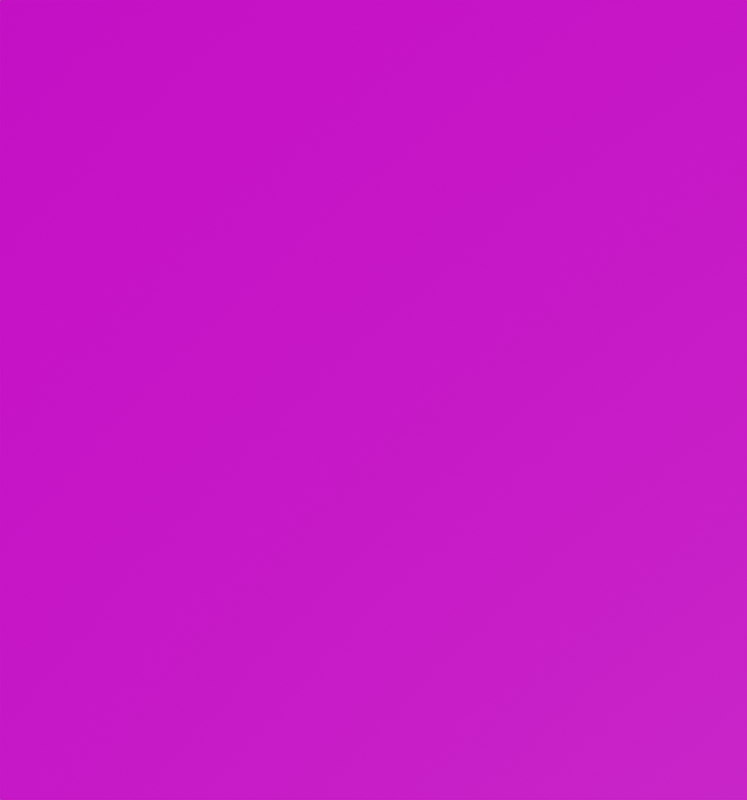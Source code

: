 # Source: SabakiThemes.blend  (saved by Blender 3.0.18; exported with 4.5.12 LTS)
import bpy
from mathutils import Matrix  # noqa: F401  (used for matrix-valued properties, if any)

bpy.ops.wm.read_factory_settings(use_empty=True)
scene = bpy.context.scene
scene.name = 'Antique Board'

# ---- images (referenced by path relative to the original .blend; pixels are not part of the script)
import os
ASSET_DIR = os.environ.get("B2B_ASSET_DIR", "")  # directory of the original .blend (textures are referenced by path, not embedded)
HERE = os.path.dirname(os.path.abspath(__file__))  # packed textures are extracted next to this script under _unpacked/

def load_image(name, relpath, width, height, colorspace="sRGB"):
    """Load a texture the original file referenced (path relative to the .blend, or extracted next to this script)."""
    p = next((c for c in (os.path.join(HERE, relpath), os.path.join(ASSET_DIR, relpath)) if relpath and os.path.exists(c)), "")
    if p:
        img = bpy.data.images.load(p, check_existing=True)
        img.name = name
    else:  # same state as the original file: an image datablock whose file is absent (Cycles renders it pink)
        img = bpy.data.images.new(name, width, height)
        img.source = "FILE"
        img.filepath = "//" + (relpath or name)
    img.colorspace_settings.name = colorspace
    return img
img_bamboo_seamless_jpg = load_image('bamboo-seamless.jpg', 'textures/bamboo-seamless.jpg', 1024, 1024, 'sRGB')
img_bamboo_seamless_bump_jpg = load_image('bamboo-seamless-bump.jpg', 'textures/bamboo-seamless-bump.jpg', 1024, 1024, 'sRGB')
img_carpentry_shop_02_1k_exr = load_image('carpentry_shop_02_1k.exr', 'hdris/carpentry_shop_02_1k.exr', 1024, 1024, 'Linear Rec.709')

# ---- materials (node trees are filled in below, after node groups)
mat_bamboo_board_visible = bpy.data.materials.new('Bamboo Board Visible')

# ---- node groups
ng_bamboo = bpy.data.node_groups.new('Bamboo', 'ShaderNodeTree')
_s = ng_bamboo.interface.new_socket(name='BSDF', in_out='OUTPUT', socket_type='NodeSocketShader')
_N = ng_bamboo.nodes; _L = ng_bamboo.links
n0 = _N.new('ShaderNodeTexCoord'); n0.name = 'Texture Coordinate'; n0.location = (-668, 116)
n1 = _N.new('ShaderNodeMapping'); n1.name = 'Mapping'; n1.location = (-458, 133)
n1.width = 240
n2 = _N.new('ShaderNodeValue'); n2.name = 'Value'; n2.location = (-707, -175)
n2.outputs[0].default_value = 1.5
n3 = _N.new('ShaderNodeBsdfPrincipled'); n3.name = 'Principled BSDF'; n3.location = (921, 107)
n3.distribution = 'GGX'
n3.subsurface_method = 'BURLEY'
n3.inputs[3].default_value = 1.45
n3.inputs[27].default_value = (0.0, 0.0, 0.0, 1.0)
n3.inputs[28].default_value = 1.0
n4 = _N.new('ShaderNodeHueSaturation'); n4.name = 'Hue Saturation Value'; n4.location = (576, 103)
n4.inputs[2].default_value = 0.5
n5 = _N.new('NodeGroupInput'); n5.name = 'Group Input'; n5.location = (-907, -42)
n6 = _N.new('NodeGroupOutput'); n6.name = 'Group Output'; n6.location = (1211, -42)
n7 = _N.new('ShaderNodeGamma'); n7.name = 'Gamma'; n7.location = (356, 100)
n7.inputs[1].default_value = 2.4
n8 = _N.new('ShaderNodeBump'); n8.name = 'Bump'; n8.location = (421, -266)
n8.inputs[0].default_value = 0.2
n8.inputs[1].default_value = 1.0
n8.inputs[2].default_value = 1.0
n9 = _N.new('ShaderNodeTexImage'); n9.name = 'Image Texture'; n9.location = (44, 112)
n9.hide = True
n9.image = img_bamboo_seamless_jpg
n10 = _N.new('ShaderNodeTexImage'); n10.name = 'Image Texture.001'; n10.location = (46, -178)
n10.hide = True
n10.image = img_bamboo_seamless_bump_jpg
_L.new(n3.outputs[0], n6.inputs[0])
_L.new(n9.outputs[0], n7.inputs[0])
_L.new(n7.outputs[0], n4.inputs[4])
_L.new(n1.outputs[0], n9.inputs[0])
_L.new(n0.outputs[2], n1.inputs[0])
_L.new(n2.outputs[0], n1.inputs[3])
_L.new(n1.outputs[0], n10.inputs[0])
_L.new(n8.outputs[0], n3.inputs[5])
_L.new(n4.outputs[0], n3.inputs[0])
_L.new(n10.outputs[0], n8.inputs[3])
n6.is_active_output = True

# ---- material node trees
mat_bamboo_board_visible.use_nodes = True; mat_bamboo_board_visible.node_tree.nodes.clear()
_N = mat_bamboo_board_visible.node_tree.nodes; _L = mat_bamboo_board_visible.node_tree.links
n0 = _N.new('ShaderNodeOutputMaterial'); n0.name = 'Material Output'; n0.location = (300, 300)
n1 = _N.new('ShaderNodeGroup'); n1.name = 'Group'; n1.location = (12, 293)
n1.node_tree = ng_bamboo
_L.new(n1.outputs[0], n0.inputs[0])
n0.is_active_output = True

# ---- world
world_carpentry_shop = bpy.data.worlds.new('Carpentry Shop'); scene.world = world_carpentry_shop
world_carpentry_shop.use_nodes = True; world_carpentry_shop.node_tree.nodes.clear()
_N = world_carpentry_shop.node_tree.nodes; _L = world_carpentry_shop.node_tree.links
n0 = _N.new('ShaderNodeOutputWorld'); n0.name = 'World Output'; n0.location = (300, 300)
n1 = _N.new('ShaderNodeTexCoord'); n1.name = 'Texture Coordinate'; n1.location = (-955, 358)
n2 = _N.new('ShaderNodeMapping'); n2.name = 'Mapping'; n2.location = (-723, 356)
n2.vector_type = 'TEXTURE'
n2.inputs[2].default_value = (0.0, 0.0, 1.745)
n3 = _N.new('ShaderNodeBackground'); n3.name = 'Background'; n3.location = (39, 268)
n4 = _N.new('ShaderNodeTexEnvironment'); n4.name = 'Environment Texture.001'; n4.location = (-372, 327)
n4.width = 264
n4.image = img_carpentry_shop_02_1k_exr
_L.new(n1.outputs[0], n2.inputs[0])
_L.new(n2.outputs[0], n4.inputs[0])
_L.new(n4.outputs[0], n3.inputs[0])
_L.new(n3.outputs[0], n0.inputs[0])
n0.is_active_output = True
world_carpentry_shop.color = (0.05088, 0.05088, 0.05088)
world_carpentry_shop.use_sun_shadow = False
world_carpentry_shop.sun_shadow_jitter_overblur = 0.0
world_carpentry_shop.cycles.sampling_method = 'MANUAL'

# ---- cameras
cam_camera = bpy.data.cameras.new('Camera')
cam_camera.type = 'ORTHO'
cam_camera.ortho_scale = 0.3147

# ---- meshes
me_board_mesh = bpy.data.meshes.new('Board Mesh')
me_board_mesh.from_pydata([(0.2121, 0.2273, -0.2912), (-0.2121, 0.2272, -0.2912), (0.2121, -0.2272, -0.2912), (-0.2121, -0.2273, -0.2912), (0.2121, 0.2273, -0.005), (0.2096, 0.2248, 0.0), (0.212, 0.2272, -0.003706), (0.2118, 0.2269, -0.0025), (0.2114, 0.2265, -0.001464), (0.2108, 0.226, -0.0006699), (0.2102, 0.2254, -0.0001704), (-0.2121, 0.2272, -0.005), (-0.2096, 0.2247, 0.0), (-0.212, 0.2272, -0.003706), (-0.2118, 0.2269, -0.0025), (-0.2114, 0.2265, -0.001464), (-0.2109, 0.226, -0.0006699), (-0.2102, 0.2254, -0.0001704), (0.2096, -0.2247, 0.0), (0.2121, -0.2272, -0.005), (0.2102, -0.2254, -0.0001704), (0.2109, -0.226, -0.0006699), (0.2114, -0.2265, -0.001464), (0.2118, -0.2269, -0.0025), (0.212, -0.2272, -0.003706), (-0.2121, -0.2273, -0.005), (-0.2096, -0.2248, 0.0), (-0.212, -0.2272, -0.003706), (-0.2118, -0.2269, -0.0025), (-0.2114, -0.2265, -0.001464), (-0.2108, -0.226, -0.0006699), (-0.2102, -0.2254, -0.0001704)], [], [(4, 0, 1, 11), (0, 2, 3, 1), (25, 3, 2, 19), (5, 12, 26, 18), (11, 1, 3, 25), (19, 4, 6, 24), (24, 6, 7, 23), (23, 7, 8, 22), (22, 8, 9, 21), (21, 9, 10, 20), (20, 10, 5, 18), (4, 11, 13, 6), (6, 13, 14, 7), (7, 14, 15, 8), (8, 15, 16, 9), (9, 16, 17, 10), (10, 17, 12, 5), (11, 25, 27, 13), (13, 27, 28, 14), (14, 28, 29, 15), (15, 29, 30, 16), (16, 30, 31, 17), (17, 31, 26, 12), (25, 19, 24, 27), (27, 24, 23, 28), (28, 23, 22, 29), (29, 22, 21, 30), (30, 21, 20, 31), (31, 20, 18, 26), (19, 2, 0, 4)])
me_board_mesh.polygons.foreach_set('use_smooth', [True] * 30)
_uv = me_board_mesh.uv_layers.new(name='UVMap')
_uv.uv.foreach_set('vector', [0.0, 0.0, 0.0, 0.0, 1.0, 0.0, 1.0, 0.0, 0.0, 0.0, 0.0, 1.0, 1.0, 1.0, 1.0, 0.0, 1.0, 1.0, 1.0, 1.0, 0.0, 1.0, 0.0, 1.0, 0.005893, 0.005501, 0.9941, 0.005501, 0.9941, 0.9945, 0.005893, 0.9945, 1.0, 0.0, 1.0, 0.0, 1.0, 1.0, 1.0, 1.0, 0.0, 1.0, 0.0, 0.0, 0.0001004, 9.372e-05, 0.0001004, 0.9999, 0.0001004, 0.9999, 0.0001004, 9.372e-05, 0.0003948, 0.0003685, 0.0003948, 0.9996, 0.0003948, 0.9996, 0.0003948, 0.0003685, 0.0008631, 0.0008055, 0.0008631, 0.9992, 0.0008631, 0.9992, 0.0008631, 0.0008055, 0.002947, 0.00275, 0.002947, 0.9972, 0.002947, 0.9972, 0.002947, 0.00275, 0.004368, 0.004077, 0.004368, 0.9959, 0.004368, 0.9959, 0.004368, 0.004077, 0.005893, 0.005501, 0.005893, 0.9945, 0.0, 0.0, 1.0, 0.0, 0.9999, 9.372e-05, 0.0001004, 9.372e-05, 0.0001004, 9.372e-05, 0.9999, 9.372e-05, 0.9996, 0.0003685, 0.0003948, 0.0003685, 0.0003948, 0.0003685, 0.9996, 0.0003685, 0.9991, 0.0008055, 0.0008631, 0.0008055, 0.0008631, 0.0008055, 0.9991, 0.0008055, 0.9971, 0.00275, 0.002947, 0.00275, 0.002947, 0.00275, 0.9971, 0.00275, 0.9956, 0.004077, 0.004368, 0.004077, 0.004368, 0.004077, 0.9956, 0.004077, 0.9941, 0.005501, 0.005893, 0.005501, 1.0, 0.0, 1.0, 1.0, 0.9999, 0.9999, 0.9999, 9.372e-05, 0.9999, 9.372e-05, 0.9999, 0.9999, 0.9996, 0.9996, 0.9996, 0.0003685, 0.9996, 0.0003685, 0.9996, 0.9996, 0.9991, 0.9992, 0.9991, 0.0008055, 0.9991, 0.0008055, 0.9991, 0.9992, 0.9971, 0.9972, 0.9971, 0.00275, 0.9971, 0.00275, 0.9971, 0.9972, 0.9956, 0.9959, 0.9956, 0.004077, 0.9956, 0.004077, 0.9956, 0.9959, 0.9941, 0.9945, 0.9941, 0.005501, 1.0, 1.0, 0.0, 1.0, 0.0001004, 0.9999, 0.9999, 0.9999, 0.9999, 0.9999, 0.0001004, 0.9999, 0.0003948, 0.9996, 0.9996, 0.9996, 0.9996, 0.9996, 0.0003948, 0.9996, 0.0008631, 0.9992, 0.9991, 0.9992, 0.9991, 0.9992, 0.0008631, 0.9992, 0.002947, 0.9972, 0.9971, 0.9972, 0.9971, 0.9972, 0.002947, 0.9972, 0.004368, 0.9959, 0.9956, 0.9959, 0.9956, 0.9959, 0.004368, 0.9959, 0.005893, 0.9945, 0.9941, 0.9945, 0.0, 1.0, 0.0, 1.0, 0.0, 0.0, 0.0, 0.0])
me_board_mesh.materials.append(None)
me_board_mesh.use_remesh_fix_poles = True
me_board_mesh.use_remesh_preserve_attributes = False
me_board_mesh.update()

# ---- objects
ob_bamboo_board_visible = bpy.data.objects.new('Bamboo Board Visible', me_board_mesh)
ob_board_camera = bpy.data.objects.new('Board Camera', cam_camera)

# ---- transforms, parenting, visibility, modifiers, constraints
ob_bamboo_board_visible.location = (0.0, 0.0, 0.0)
ob_bamboo_board_visible.material_slots[0].link = 'OBJECT'; ob_bamboo_board_visible.material_slots[0].material = mat_bamboo_board_visible
ob_board_camera.location = (-2.183e-09, 0.0, 1.0)

# ---- collection membership
scene.collection.objects.link(ob_bamboo_board_visible)
scene.collection.objects.link(ob_board_camera)

# ---- scene / render settings (as saved in the file)
scene.camera = ob_board_camera
scene.frame_start = 1; scene.frame_end = 250; scene.frame_set(1)
scene.render.engine = 'CYCLES'
scene.render.image_settings.exr_codec = 'NONE'
scene.render.resolution_x = 4242
scene.render.resolution_y = 4545
scene.render.resolution_percentage = 20
scene.render.film_transparent = True
scene.render.simplify_subdivision_render = 0
scene.render.simplify_child_particles_render = 0.0
scene.cycles.samples = 128
scene.cycles.sampling_pattern = 'TABULATED_SOBOL'
scene.cycles.use_light_tree = False
scene.view_settings.view_transform = 'Filmic'
bpy.context.view_layer.update()

# ---- added for rendering (the .blend has no usable light): sun
light_auto_sun = bpy.data.lights.new('AutoSun', 'SUN')
light_auto_sun.energy = 3.0
light_auto_sun.angle = 0.0523599
ob_auto_sun = bpy.data.objects.new('AutoSun', light_auto_sun)
scene.collection.objects.link(ob_auto_sun)
ob_auto_sun.rotation_euler = (0.872665, 0.174533, 0.523599)
bpy.context.view_layer.update()

